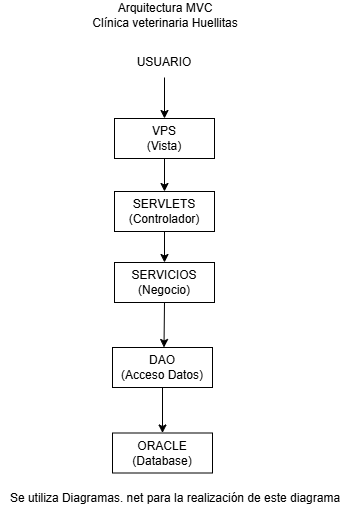

The diagram above was exported from draw.io. Its source (the exported page's mxGraphModel, read from the mxfile embedded in the PNG):
<mxGraphModel dx="764" dy="1626" grid="1" gridSize="10" guides="1" tooltips="1" connect="1" arrows="1" fold="1" page="0" pageScale="1" pageWidth="827" pageHeight="1169" math="0" shadow="0">
  <root>
    <mxCell id="0" />
    <mxCell id="1" parent="0" />
    <mxCell id="ejUiI36eayz8jIJUf2t5-2" edge="1" parent="1" style="endArrow=classic;html=1;rounded=0;exitX=0.5;exitY=1;exitDx=0;exitDy=0;entryX=0.5;entryY=0;entryDx=0;entryDy=0;" target="ejUiI36eayz8jIJUf2t5-6" value="">
      <mxGeometry height="50" relative="1" width="50" as="geometry">
        <mxPoint x="540" y="-960" as="sourcePoint" />
        <mxPoint x="540" y="-910" as="targetPoint" />
      </mxGeometry>
    </mxCell>
    <mxCell id="ejUiI36eayz8jIJUf2t5-4" parent="1" style="text;html=1;whiteSpace=wrap;strokeColor=none;fillColor=none;align=center;verticalAlign=middle;rounded=0;" value="USUARIO" vertex="1">
      <mxGeometry height="30" width="60" x="510" y="-990" as="geometry" />
    </mxCell>
    <mxCell id="ejUiI36eayz8jIJUf2t5-5" parent="1" style="whiteSpace=wrap;html=1;align=center;" value="SERVLETS&lt;div&gt;(Controlador)&lt;/div&gt;" vertex="1">
      <mxGeometry height="40" width="100" x="490" y="-846" as="geometry" />
    </mxCell>
    <mxCell id="ejUiI36eayz8jIJUf2t5-6" parent="1" style="whiteSpace=wrap;html=1;align=center;" value="VPS&lt;div&gt;(Vista)&lt;/div&gt;" vertex="1">
      <mxGeometry height="40" width="100" x="490" y="-919" as="geometry" />
    </mxCell>
    <mxCell id="ejUiI36eayz8jIJUf2t5-9" edge="1" parent="1" source="ejUiI36eayz8jIJUf2t5-6" style="endArrow=classic;html=1;rounded=0;exitX=0.5;exitY=1;exitDx=0;exitDy=0;entryX=0.5;entryY=0;entryDx=0;entryDy=0;" target="ejUiI36eayz8jIJUf2t5-5" value="">
      <mxGeometry height="50" relative="1" width="50" as="geometry">
        <mxPoint x="539.5" y="-850" as="sourcePoint" />
        <mxPoint x="540" y="-830" as="targetPoint" />
      </mxGeometry>
    </mxCell>
    <mxCell id="ejUiI36eayz8jIJUf2t5-11" edge="1" parent="1" source="ejUiI36eayz8jIJUf2t5-5" style="endArrow=classic;html=1;rounded=0;exitX=0.5;exitY=1;exitDx=0;exitDy=0;entryX=0.5;entryY=0;entryDx=0;entryDy=0;" target="ejUiI36eayz8jIJUf2t5-15" value="">
      <mxGeometry height="50" relative="1" width="50" as="geometry">
        <mxPoint x="539.5" y="-793" as="sourcePoint" />
        <mxPoint x="539.5" y="-760" as="targetPoint" />
      </mxGeometry>
    </mxCell>
    <mxCell id="ejUiI36eayz8jIJUf2t5-12" edge="1" parent="1" source="ejUiI36eayz8jIJUf2t5-15" style="endArrow=classic;html=1;rounded=0;exitX=0.5;exitY=1;exitDx=0;exitDy=0;entryX=0.515;entryY=0;entryDx=0;entryDy=0;entryPerimeter=0;" target="ejUiI36eayz8jIJUf2t5-14" value="">
      <mxGeometry height="50" relative="1" width="50" as="geometry">
        <mxPoint x="539.5" y="-730" as="sourcePoint" />
        <mxPoint x="539.5" y="-697" as="targetPoint" />
      </mxGeometry>
    </mxCell>
    <mxCell id="ejUiI36eayz8jIJUf2t5-13" edge="1" parent="1" source="ejUiI36eayz8jIJUf2t5-14" style="endArrow=classic;html=1;rounded=0;exitX=0.5;exitY=1;exitDx=0;exitDy=0;entryX=0.5;entryY=0;entryDx=0;entryDy=0;" target="ejUiI36eayz8jIJUf2t5-16" value="">
      <mxGeometry height="50" relative="1" width="50" as="geometry">
        <mxPoint x="537.5" y="-620" as="sourcePoint" />
        <mxPoint x="538" y="-620" as="targetPoint" />
      </mxGeometry>
    </mxCell>
    <mxCell id="ejUiI36eayz8jIJUf2t5-14" parent="1" style="whiteSpace=wrap;html=1;align=center;" value="DAO&lt;div&gt;(Acceso Datos)&lt;/div&gt;" vertex="1">
      <mxGeometry height="40" width="100" x="488" y="-690" as="geometry" />
    </mxCell>
    <mxCell id="ejUiI36eayz8jIJUf2t5-15" parent="1" style="whiteSpace=wrap;html=1;align=center;" value="SERVICIOS&lt;div&gt;(Negocio)&lt;/div&gt;" vertex="1">
      <mxGeometry height="40" width="100" x="490" y="-775" as="geometry" />
    </mxCell>
    <mxCell id="ejUiI36eayz8jIJUf2t5-16" parent="1" style="whiteSpace=wrap;html=1;align=center;" value="ORACLE&lt;div&gt;(Database)&lt;/div&gt;" vertex="1">
      <mxGeometry height="40" width="100" x="488" y="-604.5" as="geometry" />
    </mxCell>
    <mxCell id="ejUiI36eayz8jIJUf2t5-18" parent="1" style="text;html=1;whiteSpace=wrap;strokeColor=none;fillColor=none;align=center;verticalAlign=middle;rounded=0;" value="Arquitectura MVC&lt;div&gt;Clínica veterinaria Huellitas&lt;/div&gt;" vertex="1">
      <mxGeometry height="30" width="180" x="451" y="-1037" as="geometry" />
    </mxCell>
    <mxCell id="ejUiI36eayz8jIJUf2t5-19" parent="1" style="text;html=1;whiteSpace=wrap;strokeColor=none;fillColor=none;align=center;verticalAlign=middle;rounded=0;" value="Se utiliza Diagramas. net para la realización de este diagrama" vertex="1">
      <mxGeometry height="30" width="350" x="376" y="-554" as="geometry" />
    </mxCell>
  </root>
</mxGraphModel>